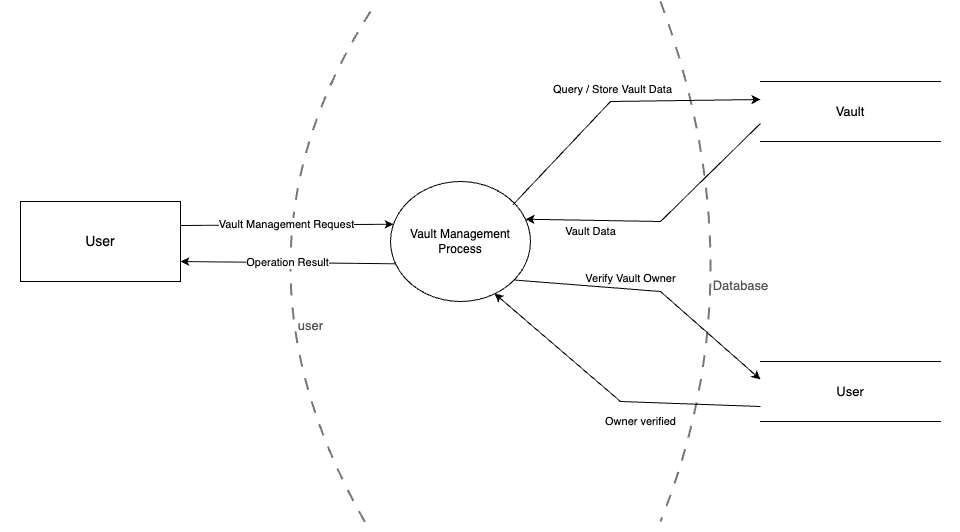

The diagram above was exported from draw.io. Its source (the exported page's mxGraphModel, read from the mxfile embedded in the PNG):
<mxGraphModel dx="692" dy="595" grid="1" gridSize="10" guides="1" tooltips="1" connect="1" arrows="1" fold="1" page="1" pageScale="1" pageWidth="1100" pageHeight="600" math="0" shadow="0">
  <root>
    <mxCell id="0" />
    <mxCell id="1" parent="0" />
    <mxCell id="2" value="" style="rounded=0;whiteSpace=wrap;html=1;strokeColor=none;" parent="1" vertex="1">
      <mxGeometry x="40" y="40" width="960" height="520" as="geometry" />
    </mxCell>
    <mxCell id="tb-user" value="user" style="endArrow=none;html=1;dashed=1;dashPattern=6 6;strokeColor=#777777;strokeWidth=2;fontSize=13;fontColor=#555555;verticalLabelPosition=bottom;verticalAlign=top;labelBackgroundColor=#FFFFFF;rounded=0;curved=1;targetPerimeterSpacing=3;" parent="1" edge="1">
      <mxGeometry x="0.28" y="61" relative="1" as="geometry">
        <mxPoint x="410" y="50" as="sourcePoint" />
        <mxPoint x="410" y="570" as="targetPoint" />
        <Array as="points">
          <mxPoint x="250" y="300" />
        </Array>
        <mxPoint as="offset" />
      </mxGeometry>
    </mxCell>
    <mxCell id="tb-db" value="Database" style="endArrow=none;html=1;dashed=1;dashPattern=6 6;strokeColor=#777777;strokeWidth=2;fontSize=13;fontColor=#555555;verticalLabelPosition=bottom;verticalAlign=top;labelBackgroundColor=#FFFFFF;rounded=0;curved=1;" parent="1" edge="1">
      <mxGeometry x="0.0602" y="-19" relative="1" as="geometry">
        <mxPoint x="700" y="40" as="sourcePoint" />
        <mxPoint x="700" y="560" as="targetPoint" />
        <Array as="points">
          <mxPoint x="800" y="310" />
        </Array>
        <mxPoint as="offset" />
      </mxGeometry>
    </mxCell>
    <mxCell id="actor-user" value="User" style="rounded=0;whiteSpace=wrap;html=1;fillColor=#FFFFFF;strokeColor=#000000;fontSize=14;" parent="1" vertex="1">
      <mxGeometry x="60" y="240" width="160" height="80" as="geometry" />
    </mxCell>
    <mxCell id="p-vault" value="Vault Management&#10;Process" style="ellipse;whiteSpace=wrap;html=1;fillColor=#FFFFFF;strokeColor=#000000;fontSize=12;" parent="1" vertex="1">
      <mxGeometry x="430" y="220" width="140" height="120" as="geometry" />
    </mxCell>
    <mxCell id="s-vault" value="Vault" style="shape=partialRectangle;top=1;bottom=1;left=0;right=0;fillColor=none;strokeColor=#000000;whiteSpace=wrap;html=1;fontSize=13;verticalAlign=middle;" parent="1" vertex="1">
      <mxGeometry x="800" y="120" width="180" height="60" as="geometry" />
    </mxCell>
    <mxCell id="s-user" value="User" style="shape=partialRectangle;top=1;bottom=1;left=0;right=0;fillColor=none;strokeColor=#000000;whiteSpace=wrap;html=1;fontSize=13;verticalAlign=middle;" parent="1" vertex="1">
      <mxGeometry x="800" y="400" width="180" height="60" as="geometry" />
    </mxCell>
    <mxCell id="f-req" value="Vault Management Request" style="endArrow=classic;html=1;rounded=0;strokeColor=#000000;fontSize=11;exitX=1;exitY=0.3;exitDx=0;exitDy=0;entryX=0;entryY=0.35;entryDx=0;entryDy=0;labelBackgroundColor=#FFFFFF;" parent="1" source="actor-user" target="p-vault" edge="1">
      <mxGeometry relative="1" as="geometry" />
    </mxCell>
    <mxCell id="f-res" value="Operation Result" style="endArrow=classic;html=1;rounded=0;strokeColor=#000000;fontSize=11;exitX=0;exitY=0.7;exitDx=0;exitDy=0;entryX=1;entryY=0.75;entryDx=0;entryDy=0;labelBackgroundColor=#FFFFFF;" parent="1" source="p-vault" target="actor-user" edge="1">
      <mxGeometry relative="1" as="geometry" />
    </mxCell>
    <mxCell id="f-query-vault" value="Query / Store Vault Data" style="endArrow=classic;html=1;rounded=0;strokeColor=#000000;fontSize=11;exitX=0.874;exitY=0.195;exitDx=0;exitDy=0;entryX=0;entryY=0.3;entryDx=0;entryDy=0;labelBackgroundColor=#FFFFFF;exitPerimeter=0;" parent="1" source="p-vault" target="s-vault" edge="1">
      <mxGeometry x="-0.0111" y="12" relative="1" as="geometry">
        <mxPoint as="offset" />
        <Array as="points">
          <mxPoint x="650" y="140" />
        </Array>
      </mxGeometry>
    </mxCell>
    <mxCell id="f-data-vault" value="Vault Data" style="endArrow=classic;html=1;rounded=0;strokeColor=#000000;fontSize=11;exitX=0;exitY=0.7;exitDx=0;exitDy=0;entryX=1;entryY=0.3;entryDx=0;entryDy=0;labelBackgroundColor=#FFFFFF;" parent="1" source="s-vault" target="p-vault" edge="1">
      <mxGeometry x="0.5276" y="11" relative="1" as="geometry">
        <mxPoint as="offset" />
        <Array as="points">
          <mxPoint x="700" y="260" />
        </Array>
      </mxGeometry>
    </mxCell>
    <mxCell id="f-verify-owner" value="Verify Vault Owner" style="endArrow=classic;html=1;rounded=0;strokeColor=#000000;fontSize=11;entryX=0;entryY=0.3;entryDx=0;entryDy=0;labelBackgroundColor=#FFFFFF;exitX=0.884;exitY=0.821;exitDx=0;exitDy=0;exitPerimeter=0;" parent="1" source="p-vault" target="s-user" edge="1">
      <mxGeometry x="-0.1694" y="11" relative="1" as="geometry">
        <mxPoint x="550" y="320" as="sourcePoint" />
        <mxPoint as="offset" />
        <Array as="points">
          <mxPoint x="700" y="330" />
        </Array>
      </mxGeometry>
    </mxCell>
    <mxCell id="f-owner-ok" value="Owner verified" style="endArrow=classic;html=1;rounded=0;strokeColor=#000000;fontSize=11;exitX=0;exitY=0.75;exitDx=0;exitDy=0;entryX=0.743;entryY=0.933;entryDx=0;entryDy=0;labelBackgroundColor=#FFFFFF;entryPerimeter=0;" parent="1" source="s-user" target="p-vault" edge="1">
      <mxGeometry x="-0.2198" y="19" relative="1" as="geometry">
        <mxPoint as="offset" />
        <Array as="points">
          <mxPoint x="660" y="440" />
        </Array>
      </mxGeometry>
    </mxCell>
  </root>
</mxGraphModel>